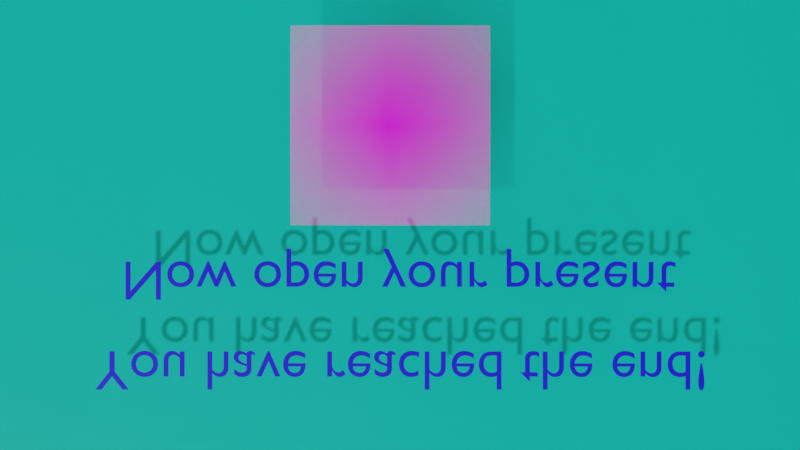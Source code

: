 # Source: revolution_v2.1_design.blend  (saved by Blender 5.0.119; exported with 4.5.12 LTS)
import bpy
from mathutils import Matrix  # noqa: F401  (used for matrix-valued properties, if any)

bpy.ops.wm.read_factory_settings(use_empty=True)
scene = bpy.context.scene
scene.name = 'GameOver'

# ---- images (referenced by path relative to the original .blend; pixels are not part of the script)
import os
ASSET_DIR = os.environ.get("B2B_ASSET_DIR", "")  # directory of the original .blend (textures are referenced by path, not embedded)
HERE = os.path.dirname(os.path.abspath(__file__))  # packed textures are extracted next to this script under _unpacked/

def load_image(name, relpath, width, height, colorspace="sRGB"):
    """Load a texture the original file referenced (path relative to the .blend, or extracted next to this script)."""
    p = next((c for c in (os.path.join(HERE, relpath), os.path.join(ASSET_DIR, relpath)) if relpath and os.path.exists(c)), "")
    if p:
        img = bpy.data.images.load(p, check_existing=True)
        img.name = name
    else:  # same state as the original file: an image datablock whose file is absent (Cycles renders it pink)
        img = bpy.data.images.new(name, width, height)
        img.source = "FILE"
        img.filepath = "//" + (relpath or name)
    img.colorspace_settings.name = colorspace
    return img
img_x = load_image('아티스트가 디자인한 ', 'textures/아티스트가 디자인한 선물 종의 무료 아이콘.png', 1024, 1024, 'sRGB')

# ---- materials (node trees are filled in below, after node groups)
mat_material_023 = bpy.data.materials.new('Material.023')
mat_material_023.use_backface_culling_lightprobe_volume = False
mat_material_023.use_transparent_shadow = False
mat_material_016 = bpy.data.materials.new('Material.016')
mat_material_016.use_backface_culling_lightprobe_volume = False
mat_material_016.use_transparent_shadow = False
mat_x = bpy.data.materials.new('아티스트가 디자인한 ')
mat_x.surface_render_method = 'BLENDED'
mat_x.blend_method = 'BLEND'
mat_x.use_backface_culling_lightprobe_volume = False

# ---- material node trees
mat_material_023.use_nodes = True; mat_material_023.node_tree.nodes.clear()
_N = mat_material_023.node_tree.nodes; _L = mat_material_023.node_tree.links
n0 = _N.new('ShaderNodeBsdfPrincipled'); n0.name = 'Principled BSDF'; n0.location = (10, 300)
n0.distribution = 'GGX'
n0.subsurface_method = 'RANDOM_WALK_SKIN'
n0.inputs[0].default_value = (0.0, 0.8, 0.6737, 1.0)
n0.inputs[3].default_value = 1.45
n0.inputs[27].default_value = (0.0, 0.0, 0.0, 1.0)
n0.inputs[28].default_value = 1.0
n1 = _N.new('ShaderNodeOutputMaterial'); n1.name = 'Material Output'; n1.location = (300, 300)
_L.new(n0.outputs[0], n1.inputs[0])
n1.is_active_output = True
mat_material_016.use_nodes = True; mat_material_016.node_tree.nodes.clear()
_N = mat_material_016.node_tree.nodes; _L = mat_material_016.node_tree.links
n0 = _N.new('ShaderNodeBsdfPrincipled'); n0.name = 'Principled BSDF'; n0.location = (10, 300)
n0.distribution = 'GGX'
n0.subsurface_method = 'RANDOM_WALK_SKIN'
n0.inputs[0].default_value = (0.001625, 0.0, 0.8, 1.0)
n0.inputs[3].default_value = 1.45
n0.inputs[27].default_value = (0.0, 0.0, 0.0, 1.0)
n0.inputs[28].default_value = 1.0
n1 = _N.new('ShaderNodeOutputMaterial'); n1.name = 'Material Output'; n1.location = (300, 300)
_L.new(n0.outputs[0], n1.inputs[0])
n1.is_active_output = True
mat_x.use_nodes = True; mat_x.node_tree.nodes.clear()
_N = mat_x.node_tree.nodes; _L = mat_x.node_tree.links
n0 = _N.new('ShaderNodeOutputMaterial'); n0.name = 'Material Output'; n0.location = (300, 300)
n1 = _N.new('ShaderNodeTexImage'); n1.name = 'Image Texture'; n1.location = (-200, 300)
n1.image = img_x
n1.extension = 'CLIP'
n2 = _N.new('ShaderNodeBsdfPrincipled'); n2.name = 'Principled BSDF'; n2.location = (0, 300)
n2.distribution = 'GGX'
n2.subsurface_method = 'RANDOM_WALK_SKIN'
n2.inputs[3].default_value = 1.45
n2.inputs[27].default_value = (0.0, 0.0, 0.0, 1.0)
n2.inputs[28].default_value = 1.0
_L.new(n1.outputs[0], n2.inputs[0])
_L.new(n1.outputs[1], n2.inputs[4])
_L.new(n2.outputs[0], n0.inputs[0])
n0.is_active_output = True

# ---- cameras
cam_camera_006 = bpy.data.cameras.new('Camera.006')
cam_camera_016 = bpy.data.cameras.new('Camera.016')
cam_camera_017 = bpy.data.cameras.new('Camera.017')
cam_camera_018 = bpy.data.cameras.new('Camera.018')

# ---- meshes
me_plane_003 = bpy.data.meshes.new('Plane.003')
me_plane_003.from_pydata([(-1.0, -1.0, 0.0), (1.0, -1.0, 0.0), (-1.0, 1.0, 0.0), (1.0, 1.0, 0.0), (-1.0, -1.0, 1.4), (1.0, -1.0, 1.4), (-1.0, 1.0, 1.4), (1.0, 1.0, 1.4)], [], [(0, 2, 3, 1), (4, 5, 7, 6), (0, 1, 5, 4), (1, 3, 7, 5), (2, 0, 4, 6), (3, 2, 6, 7)])
_uv = me_plane_003.uv_layers.new(name='UVMap')
_uv.uv.foreach_set('vector', [0.0, 0.0, 0.0, 1.0, 1.0, 1.0, 1.0, 0.0, 0.0, 0.0, 1.0, 0.0, 1.0, 1.0, 0.0, 1.0, 0.0, 0.0, 1.0, 0.0, 1.0, 0.0, 0.0, 0.0, 1.0, 0.0, 1.0, 1.0, 1.0, 1.0, 1.0, 0.0, 0.0, 1.0, 0.0, 0.0, 0.0, 0.0, 0.0, 1.0, 1.0, 1.0, 0.0, 1.0, 0.0, 1.0, 1.0, 1.0])
me_plane_003.materials.append(mat_material_023)
me_plane_003.update()
me_x = bpy.data.meshes.new('아티스트가 디자인한 ')
me_x.from_pydata([(-0.5, -0.5, 0.0), (0.5, -0.5, 0.0), (-0.5, 0.5, 0.0), (0.5, 0.5, 0.0)], [], [(0, 1, 3, 2)])
_uv = me_x.uv_layers.new(name='UVMap')
_uv.uv.foreach_set('vector', [0.0, 0.0, 1.0, 0.0, 1.0, 1.0, 0.0, 1.0])
me_x.materials.append(mat_x)
me_x.update()
me_plane_015 = bpy.data.meshes.new('Plane.015')
me_plane_015.from_pydata([(-1.0, -1.0, 0.0), (1.0, -1.0, 0.0), (-1.0, 1.0, 0.0), (1.0, 1.0, 0.0), (-1.0, -1.0, 1.4), (1.0, -1.0, 1.4), (-1.0, 1.0, 1.4), (1.0, 1.0, 1.4)], [], [(0, 2, 3, 1), (4, 5, 7, 6), (0, 1, 5, 4), (1, 3, 7, 5), (2, 0, 4, 6), (3, 2, 6, 7)])
_uv = me_plane_015.uv_layers.new(name='UVMap')
_uv.uv.foreach_set('vector', [0.0, 0.0, 0.0, 1.0, 1.0, 1.0, 1.0, 0.0, 0.0, 0.0, 1.0, 0.0, 1.0, 1.0, 0.0, 1.0, 0.0, 0.0, 1.0, 0.0, 1.0, 0.0, 0.0, 0.0, 1.0, 0.0, 1.0, 1.0, 1.0, 1.0, 1.0, 0.0, 0.0, 1.0, 0.0, 0.0, 0.0, 0.0, 0.0, 1.0, 1.0, 1.0, 0.0, 1.0, 0.0, 1.0, 1.0, 1.0])
me_plane_015.materials.append(mat_material_023)
me_plane_015.update()
me_001 = bpy.data.meshes.new('아티스트가 디자인하.001')
me_001.from_pydata([(-0.5, -0.5, 0.0), (0.5, -0.5, 0.0), (-0.5, 0.5, 0.0), (0.5, 0.5, 0.0)], [], [(0, 1, 3, 2)])
_uv = me_001.uv_layers.new(name='UVMap')
_uv.uv.foreach_set('vector', [0.0, 0.0, 1.0, 0.0, 1.0, 1.0, 0.0, 1.0])
me_001.materials.append(mat_x)
me_001.update()
me_plane_016 = bpy.data.meshes.new('Plane.016')
me_plane_016.from_pydata([(-1.0, -1.0, 0.0), (1.0, -1.0, 0.0), (-1.0, 1.0, 0.0), (1.0, 1.0, 0.0), (-1.0, -1.0, 1.4), (1.0, -1.0, 1.4), (-1.0, 1.0, 1.4), (1.0, 1.0, 1.4)], [], [(0, 2, 3, 1), (4, 5, 7, 6), (0, 1, 5, 4), (1, 3, 7, 5), (2, 0, 4, 6), (3, 2, 6, 7)])
_uv = me_plane_016.uv_layers.new(name='UVMap')
_uv.uv.foreach_set('vector', [0.0, 0.0, 0.0, 1.0, 1.0, 1.0, 1.0, 0.0, 0.0, 0.0, 1.0, 0.0, 1.0, 1.0, 0.0, 1.0, 0.0, 0.0, 1.0, 0.0, 1.0, 0.0, 0.0, 0.0, 1.0, 0.0, 1.0, 1.0, 1.0, 1.0, 1.0, 0.0, 0.0, 1.0, 0.0, 0.0, 0.0, 0.0, 0.0, 1.0, 1.0, 1.0, 0.0, 1.0, 0.0, 1.0, 1.0, 1.0])
me_plane_016.materials.append(mat_material_023)
me_plane_016.update()
me_002 = bpy.data.meshes.new('아티스트가 디자인하.002')
me_002.from_pydata([(-0.5, -0.5, 0.0), (0.5, -0.5, 0.0), (-0.5, 0.5, 0.0), (0.5, 0.5, 0.0)], [], [(0, 1, 3, 2)])
_uv = me_002.uv_layers.new(name='UVMap')
_uv.uv.foreach_set('vector', [0.0, 0.0, 1.0, 0.0, 1.0, 1.0, 0.0, 1.0])
me_002.materials.append(mat_x)
me_002.update()
me_plane_017 = bpy.data.meshes.new('Plane.017')
me_plane_017.from_pydata([(-1.0, -1.0, 0.0), (1.0, -1.0, 0.0), (-1.0, 1.0, 0.0), (1.0, 1.0, 0.0), (-1.0, -1.0, 1.4), (1.0, -1.0, 1.4), (-1.0, 1.0, 1.4), (1.0, 1.0, 1.4)], [], [(0, 2, 3, 1), (4, 5, 7, 6), (0, 1, 5, 4), (1, 3, 7, 5), (2, 0, 4, 6), (3, 2, 6, 7)])
_uv = me_plane_017.uv_layers.new(name='UVMap')
_uv.uv.foreach_set('vector', [0.0, 0.0, 0.0, 1.0, 1.0, 1.0, 1.0, 0.0, 0.0, 0.0, 1.0, 0.0, 1.0, 1.0, 0.0, 1.0, 0.0, 0.0, 1.0, 0.0, 1.0, 0.0, 0.0, 0.0, 1.0, 0.0, 1.0, 1.0, 1.0, 1.0, 1.0, 0.0, 0.0, 1.0, 0.0, 0.0, 0.0, 0.0, 0.0, 1.0, 1.0, 1.0, 0.0, 1.0, 0.0, 1.0, 1.0, 1.0])
me_plane_017.materials.append(mat_material_023)
me_plane_017.update()
me_003 = bpy.data.meshes.new('아티스트가 디자인하.003')
me_003.from_pydata([(-0.5, -0.5, 0.0), (0.5, -0.5, 0.0), (-0.5, 0.5, 0.0), (0.5, 0.5, 0.0)], [], [(0, 1, 3, 2)])
_uv = me_003.uv_layers.new(name='UVMap')
_uv.uv.foreach_set('vector', [0.0, 0.0, 1.0, 0.0, 1.0, 1.0, 0.0, 1.0])
me_003.materials.append(mat_x)
me_003.update()

# ---- curves / text
txt_text_012 = bpy.data.curves.new('Text.012', 'FONT')
txt_text_012.dimensions = '2D'
txt_text_012.body = 'You have reached the end!'
txt_text_012.materials.append(mat_material_016)
txt_text_003 = bpy.data.curves.new('Text.003', 'FONT')
txt_text_003.dimensions = '2D'
txt_text_003.body = 'Now open your present '
txt_text_003.materials.append(mat_material_016)
txt_text_022 = bpy.data.curves.new('Text.022', 'FONT')
txt_text_022.dimensions = '2D'
txt_text_022.body = 'You have reached the end!'
txt_text_022.materials.append(mat_material_016)
txt_text_023 = bpy.data.curves.new('Text.023', 'FONT')
txt_text_023.dimensions = '2D'
txt_text_023.body = 'Now open your present '
txt_text_023.materials.append(mat_material_016)
txt_text_024 = bpy.data.curves.new('Text.024', 'FONT')
txt_text_024.dimensions = '2D'
txt_text_024.body = 'You have reached the end!'
txt_text_024.materials.append(mat_material_016)
txt_text_025 = bpy.data.curves.new('Text.025', 'FONT')
txt_text_025.dimensions = '2D'
txt_text_025.body = 'Now open your present '
txt_text_025.materials.append(mat_material_016)
txt_text_026 = bpy.data.curves.new('Text.026', 'FONT')
txt_text_026.dimensions = '2D'
txt_text_026.body = 'You have reached the end!'
txt_text_026.materials.append(mat_material_016)
txt_text_027 = bpy.data.curves.new('Text.027', 'FONT')
txt_text_027.dimensions = '2D'
txt_text_027.body = 'Now open your present '
txt_text_027.materials.append(mat_material_016)

# ---- objects
ob_plane_003 = bpy.data.objects.new('Plane.003', me_plane_003)
ob_text_012 = bpy.data.objects.new('Text.012', txt_text_012)
ob_text_009 = bpy.data.objects.new('Text.009', txt_text_003)
ob_northcamera_7 = bpy.data.objects.new('NorthCamera_7', cam_camera_006)
ob_x = bpy.data.objects.new('아티스트가 디자인한 ', me_x)
ob_plane_012 = bpy.data.objects.new('Plane.012', me_plane_015)
ob_text_022 = bpy.data.objects.new('Text.022', txt_text_022)
ob_text_023 = bpy.data.objects.new('Text.023', txt_text_023)
ob_westcamera_7 = bpy.data.objects.new('WestCamera_7', cam_camera_016)
ob_001 = bpy.data.objects.new('아티스트가 디자인하.001', me_001)
ob_plane_013 = bpy.data.objects.new('Plane.013', me_plane_016)
ob_text_024 = bpy.data.objects.new('Text.024', txt_text_024)
ob_text_025 = bpy.data.objects.new('Text.025', txt_text_025)
ob_southcamera_7 = bpy.data.objects.new('SouthCamera_7', cam_camera_017)
ob_002 = bpy.data.objects.new('아티스트가 디자인하.002', me_002)
ob_plane_014 = bpy.data.objects.new('Plane.014', me_plane_017)
ob_text_026 = bpy.data.objects.new('Text.026', txt_text_026)
ob_text_027 = bpy.data.objects.new('Text.027', txt_text_027)
ob_eastcamera_7 = bpy.data.objects.new('EastCamera_7', cam_camera_018)
ob_003 = bpy.data.objects.new('아티스트가 디자인하.003', me_003)
ob_empty_001 = bpy.data.objects.new('Empty.001', None)

# ---- transforms, parenting, visibility, modifiers, constraints
ob_plane_003.location = (0.0, -18.86, 0.0)
ob_plane_003.rotation_euler = (1.571, -0.0, 0.0)
ob_plane_003.scale = (19.0, 13.0, 0.0)
ob_text_012.location = (13.7, -20.25, 6.162)
ob_text_012.rotation_euler = (1.571, -0.0, -3.142)
ob_text_012.scale = (2.564, 2.564, 2.564)
ob_text_009.location = (12.51, -20.23, 2.074)
ob_text_009.rotation_euler = (1.571, -0.0, -3.142)
ob_text_009.scale = (2.56, 2.56, 2.56)
ob_northcamera_7.location = (-0.1932, -70.89, 0.4133)
ob_northcamera_7.rotation_euler = (1.571, -3.142, 0.0)
ob_northcamera_7.scale = (1.0, 1.0, 1.0)
ob_x.location = (0.251, -20.5, -4.117)
ob_x.rotation_euler = (1.571, 0.0, 0.0)
ob_x.scale = (9.066, 9.066, 9.066)
ob_plane_012.location = (18.78, 0.0, 0.0)
ob_plane_012.rotation_euler = (1.571, -0.0, 1.571)
ob_plane_012.scale = (19.0, 13.0, 0.0)
ob_text_022.location = (19.21, 13.02, 4.838)
ob_text_022.rotation_euler = (1.571, -0.0, -1.571)
ob_text_022.scale = (2.564, 2.564, 2.564)
ob_text_023.location = (19.98, 11.83, 0.7493)
ob_text_023.rotation_euler = (1.571, -0.0, -1.571)
ob_text_023.scale = (2.56, 2.56, 2.56)
ob_westcamera_7.location = (66.77, 0.2195, -0.911)
ob_westcamera_7.rotation_euler = (0.0, 1.571, 0.0)
ob_westcamera_7.scale = (1.0, 1.0, 1.0)
ob_001.location = (19.46, 0.6637, -5.441)
ob_001.rotation_euler = (1.571, -0.0, 1.571)
ob_001.scale = (9.066, 9.066, 9.066)
ob_plane_013.location = (0.0, 18.85, 0.0)
ob_plane_013.rotation_euler = (1.571, -0.0, 3.142)
ob_plane_013.scale = (19.0, 13.0, 0.0)
ob_text_024.location = (-12.99, 19.94, 6.029)
ob_text_024.rotation_euler = (1.571, -0.0, 4.133e-07)
ob_text_024.scale = (2.564, 2.564, 2.564)
ob_text_025.location = (-11.8, 19.92, 1.941)
ob_text_025.rotation_euler = (1.571, -0.0, 4.133e-07)
ob_text_025.scale = (2.56, 2.56, 2.56)
ob_southcamera_7.location = (-2.755, 70.32, -1.425)
ob_southcamera_7.rotation_euler = (-1.571, 3.142, 0.0)
ob_southcamera_7.scale = (1.0, 1.0, 1.0)
ob_002.location = (-0.3888, 20.19, -4.249)
ob_002.rotation_euler = (1.571, -0.0, 3.142)
ob_002.scale = (9.066, 9.066, 9.066)
ob_plane_014.location = (-18.96, 0.0, 0.0)
ob_plane_014.rotation_euler = (1.571, -0.0, 4.712)
ob_plane_014.scale = (19.0, 13.0, 0.0)
ob_text_026.location = (-20.63, -14.43, 6.034)
ob_text_026.rotation_euler = (1.571, -0.0, 1.571)
ob_text_026.scale = (2.564, 2.564, 2.564)
ob_text_027.location = (-20.61, -13.24, 1.946)
ob_text_027.rotation_euler = (1.571, -0.0, 1.571)
ob_text_027.scale = (2.56, 2.56, 2.56)
ob_eastcamera_7.location = (-68.96, 0.0, 0.0)
ob_eastcamera_7.rotation_euler = (0.0, -1.571, 0.0)
ob_eastcamera_7.scale = (1.0, 1.0, 1.0)
ob_003.location = (-20.88, 0.1214, -4.245)
ob_003.rotation_euler = (1.571, -0.0, 4.712)
ob_003.scale = (9.066, 9.066, 9.066)
ob_empty_001.location = (0.0, 0.0, 23.63)

# ---- collection membership
scene.collection.objects.link(ob_plane_003)
scene.collection.objects.link(ob_text_012)
scene.collection.objects.link(ob_text_009)
scene.collection.objects.link(ob_northcamera_7)
scene.collection.objects.link(ob_x)
scene.collection.objects.link(ob_plane_012)
scene.collection.objects.link(ob_text_022)
scene.collection.objects.link(ob_text_023)
scene.collection.objects.link(ob_westcamera_7)
scene.collection.objects.link(ob_001)
scene.collection.objects.link(ob_plane_013)
scene.collection.objects.link(ob_text_024)
scene.collection.objects.link(ob_text_025)
scene.collection.objects.link(ob_southcamera_7)
scene.collection.objects.link(ob_002)
scene.collection.objects.link(ob_plane_014)
scene.collection.objects.link(ob_text_026)
scene.collection.objects.link(ob_text_027)
scene.collection.objects.link(ob_eastcamera_7)
scene.collection.objects.link(ob_003)
scene.collection.objects.link(ob_empty_001)

# ---- scene / render settings (as saved in the file)
scene.camera = ob_northcamera_7
scene.frame_start = 1; scene.frame_end = 250; scene.frame_set(1)
scene.render.engine = 'BLENDER_EEVEE_NEXT'
scene.render.image_settings.exr_codec = 'NONE'
scene.render.bake_bias = 0.0
scene.render.bake_samples = 0
scene.render.simplify_subdivision_render = 0
scene.render.simplify_child_particles_render = 0.0
scene.cycles.sampling_pattern = 'TABULATED_SOBOL'
scene.eevee.use_shadows = False
scene.view_settings.view_transform = 'Filmic'
bpy.context.view_layer.update()

# ---- added for rendering (the .blend has no usable light): sun + grey world if the file has none
light_auto_sun = bpy.data.lights.new('AutoSun', 'SUN')
light_auto_sun.energy = 3.0
light_auto_sun.angle = 0.0523599
ob_auto_sun = bpy.data.objects.new('AutoSun', light_auto_sun)
scene.collection.objects.link(ob_auto_sun)
ob_auto_sun.rotation_euler = (0.872665, 0.174533, 0.523599)
if scene.world is None:
    world_auto = bpy.data.worlds.new('AutoWorld')
    world_auto.color = (0.3, 0.3, 0.3)
    scene.world = world_auto
bpy.context.view_layer.update()
